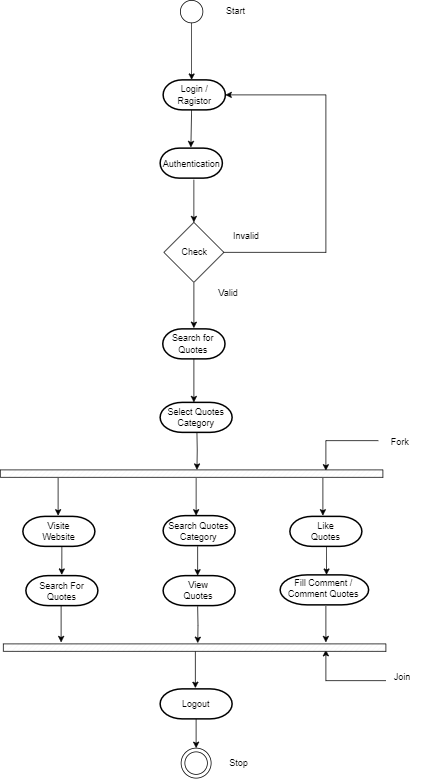

The diagram above was exported from draw.io. Its source (the exported page's mxGraphModel, read from the mxfile embedded in the PNG):
<mxGraphModel dx="983" dy="383" grid="1" gridSize="10" guides="1" tooltips="1" connect="1" arrows="1" fold="1" page="1" pageScale="1" pageWidth="850" pageHeight="1100" math="0" shadow="0">
  <root>
    <mxCell id="0" />
    <mxCell id="1" parent="0" />
    <mxCell id="Wf0mevdtAWDapPCGZjGD-1" value="" style="ellipse;whiteSpace=wrap;html=1;aspect=fixed;fillStyle=auto;fillColor=#FFFFFF;" parent="1" vertex="1">
      <mxGeometry x="416" y="54" width="30" height="30" as="geometry" />
    </mxCell>
    <mxCell id="Wf0mevdtAWDapPCGZjGD-2" value="Start" style="text;html=1;strokeColor=none;fillColor=none;align=center;verticalAlign=middle;whiteSpace=wrap;rounded=0;" parent="1" vertex="1">
      <mxGeometry x="460" y="54" width="60" height="30" as="geometry" />
    </mxCell>
    <mxCell id="Wf0mevdtAWDapPCGZjGD-3" value="" style="endArrow=classic;html=1;rounded=0;exitX=0.5;exitY=1;exitDx=0;exitDy=0;" parent="1" source="Wf0mevdtAWDapPCGZjGD-1" edge="1">
      <mxGeometry width="50" height="50" relative="1" as="geometry">
        <mxPoint x="410" y="310" as="sourcePoint" />
        <mxPoint x="431" y="160" as="targetPoint" />
      </mxGeometry>
    </mxCell>
    <mxCell id="Wf0mevdtAWDapPCGZjGD-6" value="" style="endArrow=classic;html=1;rounded=0;exitX=0.5;exitY=1;exitDx=0;exitDy=0;" parent="1" edge="1">
      <mxGeometry width="50" height="50" relative="1" as="geometry">
        <mxPoint x="431" y="199.99999999999994" as="sourcePoint" />
        <mxPoint x="430" y="250" as="targetPoint" />
      </mxGeometry>
    </mxCell>
    <mxCell id="Wf0mevdtAWDapPCGZjGD-9" value="" style="endArrow=classic;html=1;rounded=0;exitX=0.5;exitY=1;exitDx=0;exitDy=0;" parent="1" edge="1">
      <mxGeometry width="50" height="50" relative="1" as="geometry">
        <mxPoint x="434.0000000000001" y="293" as="sourcePoint" />
        <mxPoint x="434" y="350" as="targetPoint" />
      </mxGeometry>
    </mxCell>
    <mxCell id="Wf0mevdtAWDapPCGZjGD-10" style="edgeStyle=orthogonalEdgeStyle;rounded=0;orthogonalLoop=1;jettySize=auto;html=1;exitX=1;exitY=0.5;exitDx=0;exitDy=0;entryX=1;entryY=0.5;entryDx=0;entryDy=0;" parent="1" source="Wf0mevdtAWDapPCGZjGD-11" edge="1">
      <mxGeometry relative="1" as="geometry">
        <Array as="points">
          <mxPoint x="610" y="390" />
          <mxPoint x="610" y="180" />
        </Array>
        <mxPoint x="476" y="179.99999999999994" as="targetPoint" />
      </mxGeometry>
    </mxCell>
    <mxCell id="Wf0mevdtAWDapPCGZjGD-11" value="" style="rhombus;whiteSpace=wrap;html=1;" parent="1" vertex="1">
      <mxGeometry x="394" y="350" width="80" height="80" as="geometry" />
    </mxCell>
    <mxCell id="Wf0mevdtAWDapPCGZjGD-12" value="Check" style="text;html=1;strokeColor=none;fillColor=none;align=center;verticalAlign=middle;whiteSpace=wrap;rounded=0;" parent="1" vertex="1">
      <mxGeometry x="405" y="375" width="60" height="30" as="geometry" />
    </mxCell>
    <mxCell id="Wf0mevdtAWDapPCGZjGD-13" value="Invalid" style="text;html=1;strokeColor=none;fillColor=none;align=center;verticalAlign=middle;whiteSpace=wrap;rounded=0;" parent="1" vertex="1">
      <mxGeometry x="474" y="353" width="60" height="30" as="geometry" />
    </mxCell>
    <mxCell id="Wf0mevdtAWDapPCGZjGD-14" value="" style="endArrow=classic;html=1;rounded=0;exitX=0.5;exitY=1;exitDx=0;exitDy=0;" parent="1" edge="1">
      <mxGeometry width="50" height="50" relative="1" as="geometry">
        <mxPoint x="434" y="431" as="sourcePoint" />
        <mxPoint x="434" y="491" as="targetPoint" />
      </mxGeometry>
    </mxCell>
    <mxCell id="Wf0mevdtAWDapPCGZjGD-15" value="Valid" style="text;html=1;strokeColor=none;fillColor=none;align=center;verticalAlign=middle;whiteSpace=wrap;rounded=0;" parent="1" vertex="1">
      <mxGeometry x="450" y="430" width="60" height="30" as="geometry" />
    </mxCell>
    <mxCell id="Wf0mevdtAWDapPCGZjGD-18" value="" style="endArrow=classic;html=1;rounded=0;" parent="1" edge="1">
      <mxGeometry width="50" height="50" relative="1" as="geometry">
        <mxPoint x="253" y="691" as="sourcePoint" />
        <mxPoint x="253" y="741" as="targetPoint" />
      </mxGeometry>
    </mxCell>
    <mxCell id="Wf0mevdtAWDapPCGZjGD-19" style="edgeStyle=orthogonalEdgeStyle;rounded=0;orthogonalLoop=1;jettySize=auto;html=1;exitX=0.5;exitY=1;exitDx=0;exitDy=0;" parent="1" edge="1">
      <mxGeometry relative="1" as="geometry">
        <mxPoint x="257" y="910" as="targetPoint" />
        <mxPoint x="256.9999999999999" y="862" as="sourcePoint" />
      </mxGeometry>
    </mxCell>
    <mxCell id="Fs3eKun1DkWqrei2jiNJ-9" style="edgeStyle=orthogonalEdgeStyle;rounded=0;orthogonalLoop=1;jettySize=auto;html=1;exitX=0.5;exitY=1;exitDx=0;exitDy=0;" parent="1" edge="1">
      <mxGeometry relative="1" as="geometry">
        <mxPoint x="257.8571428571429" y="820" as="targetPoint" />
        <mxPoint x="258.0000000000001" y="781" as="sourcePoint" />
      </mxGeometry>
    </mxCell>
    <mxCell id="Wf0mevdtAWDapPCGZjGD-22" value="" style="endArrow=classic;html=1;rounded=0;" parent="1" edge="1">
      <mxGeometry width="50" height="50" relative="1" as="geometry">
        <mxPoint x="437" y="691" as="sourcePoint" />
        <mxPoint x="437" y="741" as="targetPoint" />
      </mxGeometry>
    </mxCell>
    <mxCell id="Wf0mevdtAWDapPCGZjGD-25" value="" style="endArrow=classic;html=1;rounded=0;exitX=0.5;exitY=1;exitDx=0;exitDy=0;" parent="1" edge="1">
      <mxGeometry width="50" height="50" relative="1" as="geometry">
        <mxPoint x="439" y="782" as="sourcePoint" />
        <mxPoint x="439" y="821" as="targetPoint" />
      </mxGeometry>
    </mxCell>
    <mxCell id="Wf0mevdtAWDapPCGZjGD-26" style="edgeStyle=orthogonalEdgeStyle;rounded=0;orthogonalLoop=1;jettySize=auto;html=1;exitX=0.5;exitY=1;exitDx=0;exitDy=0;" parent="1" edge="1">
      <mxGeometry relative="1" as="geometry">
        <mxPoint x="439.1428571428571" y="911" as="targetPoint" />
        <mxPoint x="439" y="862" as="sourcePoint" />
      </mxGeometry>
    </mxCell>
    <mxCell id="Wf0mevdtAWDapPCGZjGD-40" value="" style="endArrow=classic;html=1;rounded=0;" parent="1" edge="1">
      <mxGeometry width="50" height="50" relative="1" as="geometry">
        <mxPoint x="680" y="641" as="sourcePoint" />
        <mxPoint x="610" y="681" as="targetPoint" />
        <Array as="points">
          <mxPoint x="610" y="641" />
        </Array>
      </mxGeometry>
    </mxCell>
    <mxCell id="Wf0mevdtAWDapPCGZjGD-41" value="Fork" style="text;html=1;strokeColor=none;fillColor=none;align=center;verticalAlign=middle;whiteSpace=wrap;rounded=0;" parent="1" vertex="1">
      <mxGeometry x="679" y="628" width="60" height="30" as="geometry" />
    </mxCell>
    <mxCell id="Wf0mevdtAWDapPCGZjGD-48" value="" style="endArrow=classic;html=1;rounded=0;" parent="1" edge="1">
      <mxGeometry width="50" height="50" relative="1" as="geometry">
        <mxPoint x="436" y="921" as="sourcePoint" />
        <mxPoint x="436" y="971" as="targetPoint" />
      </mxGeometry>
    </mxCell>
    <mxCell id="Wf0mevdtAWDapPCGZjGD-50" style="edgeStyle=orthogonalEdgeStyle;rounded=0;orthogonalLoop=1;jettySize=auto;html=1;entryX=0.5;entryY=0;entryDx=0;entryDy=0;exitX=0.5;exitY=1;exitDx=0;exitDy=0;" parent="1" target="Wf0mevdtAWDapPCGZjGD-54" edge="1">
      <mxGeometry relative="1" as="geometry">
        <mxPoint x="437" y="1012" as="sourcePoint" />
      </mxGeometry>
    </mxCell>
    <mxCell id="Wf0mevdtAWDapPCGZjGD-52" value="" style="endArrow=classic;html=1;rounded=0;" parent="1" edge="1">
      <mxGeometry width="50" height="50" relative="1" as="geometry">
        <mxPoint x="690" y="961" as="sourcePoint" />
        <mxPoint x="610" y="920" as="targetPoint" />
        <Array as="points">
          <mxPoint x="610" y="961" />
        </Array>
      </mxGeometry>
    </mxCell>
    <mxCell id="Wf0mevdtAWDapPCGZjGD-53" value="Join" style="text;html=1;strokeColor=none;fillColor=none;align=center;verticalAlign=middle;whiteSpace=wrap;rounded=0;" parent="1" vertex="1">
      <mxGeometry x="682" y="942" width="60" height="30" as="geometry" />
    </mxCell>
    <mxCell id="Wf0mevdtAWDapPCGZjGD-54" value="" style="ellipse;whiteSpace=wrap;html=1;aspect=fixed;" parent="1" vertex="1">
      <mxGeometry x="417" y="1051" width="40" height="40" as="geometry" />
    </mxCell>
    <mxCell id="Wf0mevdtAWDapPCGZjGD-55" value="" style="ellipse;whiteSpace=wrap;html=1;aspect=fixed;fillColor=#FFFFFF;strokeColor=#000000;" parent="1" vertex="1">
      <mxGeometry x="422" y="1056" width="30" height="30" as="geometry" />
    </mxCell>
    <mxCell id="Wf0mevdtAWDapPCGZjGD-56" value="Stop" style="text;html=1;strokeColor=none;fillColor=none;align=center;verticalAlign=middle;whiteSpace=wrap;rounded=0;" parent="1" vertex="1">
      <mxGeometry x="464" y="1056" width="60" height="30" as="geometry" />
    </mxCell>
    <mxCell id="Fs3eKun1DkWqrei2jiNJ-6" style="edgeStyle=orthogonalEdgeStyle;rounded=0;orthogonalLoop=1;jettySize=auto;html=1;exitX=0.5;exitY=1;exitDx=0;exitDy=0;" parent="1" edge="1">
      <mxGeometry relative="1" as="geometry">
        <mxPoint x="438.0952380952381" y="680" as="targetPoint" />
        <mxPoint x="438" y="626" as="sourcePoint" />
      </mxGeometry>
    </mxCell>
    <mxCell id="Fs3eKun1DkWqrei2jiNJ-5" style="edgeStyle=orthogonalEdgeStyle;rounded=0;orthogonalLoop=1;jettySize=auto;html=1;exitX=0.5;exitY=1;exitDx=0;exitDy=0;" parent="1" edge="1">
      <mxGeometry relative="1" as="geometry">
        <mxPoint x="434" y="590" as="targetPoint" />
        <mxPoint x="434" y="531" as="sourcePoint" />
      </mxGeometry>
    </mxCell>
    <mxCell id="Fs3eKun1DkWqrei2jiNJ-12" value="" style="endArrow=classic;html=1;rounded=0;" parent="1" edge="1">
      <mxGeometry width="50" height="50" relative="1" as="geometry">
        <mxPoint x="606" y="691" as="sourcePoint" />
        <mxPoint x="606" y="741" as="targetPoint" />
      </mxGeometry>
    </mxCell>
    <mxCell id="Fs3eKun1DkWqrei2jiNJ-13" style="edgeStyle=orthogonalEdgeStyle;rounded=0;orthogonalLoop=1;jettySize=auto;html=1;exitX=0.5;exitY=1;exitDx=0;exitDy=0;" parent="1" edge="1">
      <mxGeometry relative="1" as="geometry">
        <mxPoint x="610" y="910" as="targetPoint" />
        <mxPoint x="610" y="862" as="sourcePoint" />
      </mxGeometry>
    </mxCell>
    <mxCell id="Fs3eKun1DkWqrei2jiNJ-14" style="edgeStyle=orthogonalEdgeStyle;rounded=0;orthogonalLoop=1;jettySize=auto;html=1;exitX=0.5;exitY=1;exitDx=0;exitDy=0;" parent="1" edge="1">
      <mxGeometry relative="1" as="geometry">
        <mxPoint x="610.8571428571429" y="820" as="targetPoint" />
        <mxPoint x="611" y="781" as="sourcePoint" />
      </mxGeometry>
    </mxCell>
    <mxCell id="1CC1iIf1HFIjiOhb-Rhp-1" value="" style="strokeWidth=2;html=1;shape=mxgraph.flowchart.terminator;whiteSpace=wrap;" parent="1" vertex="1">
      <mxGeometry x="393" y="160" width="83" height="40" as="geometry" />
    </mxCell>
    <mxCell id="1CC1iIf1HFIjiOhb-Rhp-2" value="Login / Ragistor" style="text;html=1;strokeColor=none;fillColor=none;align=center;verticalAlign=middle;whiteSpace=wrap;rounded=0;" parent="1" vertex="1">
      <mxGeometry x="405" y="165" width="60" height="30" as="geometry" />
    </mxCell>
    <mxCell id="1CC1iIf1HFIjiOhb-Rhp-3" value="" style="strokeWidth=2;html=1;shape=mxgraph.flowchart.terminator;whiteSpace=wrap;" parent="1" vertex="1">
      <mxGeometry x="389" y="251" width="83" height="40" as="geometry" />
    </mxCell>
    <mxCell id="1CC1iIf1HFIjiOhb-Rhp-4" value="Authentication" style="text;html=1;strokeColor=none;fillColor=none;align=center;verticalAlign=middle;whiteSpace=wrap;rounded=0;" parent="1" vertex="1">
      <mxGeometry x="401" y="257" width="60" height="30" as="geometry" />
    </mxCell>
    <mxCell id="1CC1iIf1HFIjiOhb-Rhp-5" value="" style="strokeWidth=2;html=1;shape=mxgraph.flowchart.terminator;whiteSpace=wrap;" parent="1" vertex="1">
      <mxGeometry x="392.5" y="492" width="83" height="40" as="geometry" />
    </mxCell>
    <mxCell id="1CC1iIf1HFIjiOhb-Rhp-6" value="Search for Quotes" style="text;html=1;strokeColor=none;fillColor=none;align=center;verticalAlign=middle;whiteSpace=wrap;rounded=0;" parent="1" vertex="1">
      <mxGeometry x="403" y="497" width="60" height="30" as="geometry" />
    </mxCell>
    <mxCell id="2gz5rUSVMxwdllxsZ-YT-1" value="" style="strokeWidth=2;html=1;shape=mxgraph.flowchart.terminator;whiteSpace=wrap;" parent="1" vertex="1">
      <mxGeometry x="389" y="590" width="96" height="40" as="geometry" />
    </mxCell>
    <mxCell id="2gz5rUSVMxwdllxsZ-YT-2" value="Select Quotes Category" style="text;html=1;strokeColor=none;fillColor=none;align=center;verticalAlign=middle;whiteSpace=wrap;rounded=0;" parent="1" vertex="1">
      <mxGeometry x="394" y="595" width="86" height="30" as="geometry" />
    </mxCell>
    <mxCell id="2gz5rUSVMxwdllxsZ-YT-3" value="" style="verticalLabelPosition=bottom;verticalAlign=top;html=1;shape=mxgraph.basic.patternFillRect;fillStyle=diag;step=5;fillStrokeWidth=0.2;fillStrokeColor=#dddddd;" parent="1" vertex="1">
      <mxGeometry x="176" y="680" width="510" height="10" as="geometry" />
    </mxCell>
    <mxCell id="2gz5rUSVMxwdllxsZ-YT-4" value="" style="verticalLabelPosition=bottom;verticalAlign=top;html=1;shape=mxgraph.basic.patternFillRect;fillStyle=diag;step=5;fillStrokeWidth=0.2;fillStrokeColor=#dddddd;" parent="1" vertex="1">
      <mxGeometry x="180" y="912" width="510" height="10" as="geometry" />
    </mxCell>
    <mxCell id="2gz5rUSVMxwdllxsZ-YT-5" value="" style="strokeWidth=2;html=1;shape=mxgraph.flowchart.terminator;whiteSpace=wrap;" parent="1" vertex="1">
      <mxGeometry x="206" y="742" width="96" height="40" as="geometry" />
    </mxCell>
    <mxCell id="2gz5rUSVMxwdllxsZ-YT-6" value="" style="strokeWidth=2;html=1;shape=mxgraph.flowchart.terminator;whiteSpace=wrap;" parent="1" vertex="1">
      <mxGeometry x="393" y="821" width="96" height="40" as="geometry" />
    </mxCell>
    <mxCell id="2gz5rUSVMxwdllxsZ-YT-7" value="" style="strokeWidth=2;html=1;shape=mxgraph.flowchart.terminator;whiteSpace=wrap;" parent="1" vertex="1">
      <mxGeometry x="549" y="820" width="118" height="40" as="geometry" />
    </mxCell>
    <mxCell id="2gz5rUSVMxwdllxsZ-YT-8" value="" style="strokeWidth=2;html=1;shape=mxgraph.flowchart.terminator;whiteSpace=wrap;" parent="1" vertex="1">
      <mxGeometry x="393" y="741" width="96" height="40" as="geometry" />
    </mxCell>
    <mxCell id="2gz5rUSVMxwdllxsZ-YT-9" value="" style="strokeWidth=2;html=1;shape=mxgraph.flowchart.terminator;whiteSpace=wrap;" parent="1" vertex="1">
      <mxGeometry x="210" y="821" width="96" height="40" as="geometry" />
    </mxCell>
    <mxCell id="2gz5rUSVMxwdllxsZ-YT-10" value="" style="strokeWidth=2;html=1;shape=mxgraph.flowchart.terminator;whiteSpace=wrap;" parent="1" vertex="1">
      <mxGeometry x="562" y="742" width="96" height="40" as="geometry" />
    </mxCell>
    <mxCell id="2gz5rUSVMxwdllxsZ-YT-12" value="Visite Website" style="text;html=1;strokeColor=none;fillColor=none;align=center;verticalAlign=middle;whiteSpace=wrap;rounded=0;" parent="1" vertex="1">
      <mxGeometry x="224" y="747" width="60" height="30" as="geometry" />
    </mxCell>
    <mxCell id="2gz5rUSVMxwdllxsZ-YT-13" value="Search For Quotes" style="text;html=1;strokeColor=none;fillColor=none;align=center;verticalAlign=middle;whiteSpace=wrap;rounded=0;" parent="1" vertex="1">
      <mxGeometry x="220" y="827" width="76" height="30" as="geometry" />
    </mxCell>
    <mxCell id="2gz5rUSVMxwdllxsZ-YT-14" value="Search Quotes Category" style="text;html=1;strokeColor=none;fillColor=none;align=center;verticalAlign=middle;whiteSpace=wrap;rounded=0;" parent="1" vertex="1">
      <mxGeometry x="394.5" y="747" width="91" height="30" as="geometry" />
    </mxCell>
    <mxCell id="2gz5rUSVMxwdllxsZ-YT-15" value="View Quotes" style="text;html=1;strokeColor=none;fillColor=none;align=center;verticalAlign=middle;whiteSpace=wrap;rounded=0;" parent="1" vertex="1">
      <mxGeometry x="410" y="826" width="60" height="30" as="geometry" />
    </mxCell>
    <mxCell id="2gz5rUSVMxwdllxsZ-YT-16" value="Like Quotes" style="text;html=1;strokeColor=none;fillColor=none;align=center;verticalAlign=middle;whiteSpace=wrap;rounded=0;" parent="1" vertex="1">
      <mxGeometry x="580" y="747" width="60" height="30" as="geometry" />
    </mxCell>
    <mxCell id="2gz5rUSVMxwdllxsZ-YT-17" value="Fill Comment /&lt;br&gt;Comment Quotes" style="text;html=1;strokeColor=none;fillColor=none;align=center;verticalAlign=middle;whiteSpace=wrap;rounded=0;" parent="1" vertex="1">
      <mxGeometry x="532" y="821" width="150" height="33" as="geometry" />
    </mxCell>
    <mxCell id="2gz5rUSVMxwdllxsZ-YT-18" value="" style="strokeWidth=2;html=1;shape=mxgraph.flowchart.terminator;whiteSpace=wrap;" parent="1" vertex="1">
      <mxGeometry x="389" y="972" width="96" height="40" as="geometry" />
    </mxCell>
    <mxCell id="2gz5rUSVMxwdllxsZ-YT-19" value="Logout" style="text;html=1;strokeColor=none;fillColor=none;align=center;verticalAlign=middle;whiteSpace=wrap;rounded=0;" parent="1" vertex="1">
      <mxGeometry x="407" y="977" width="60" height="30" as="geometry" />
    </mxCell>
  </root>
</mxGraphModel>